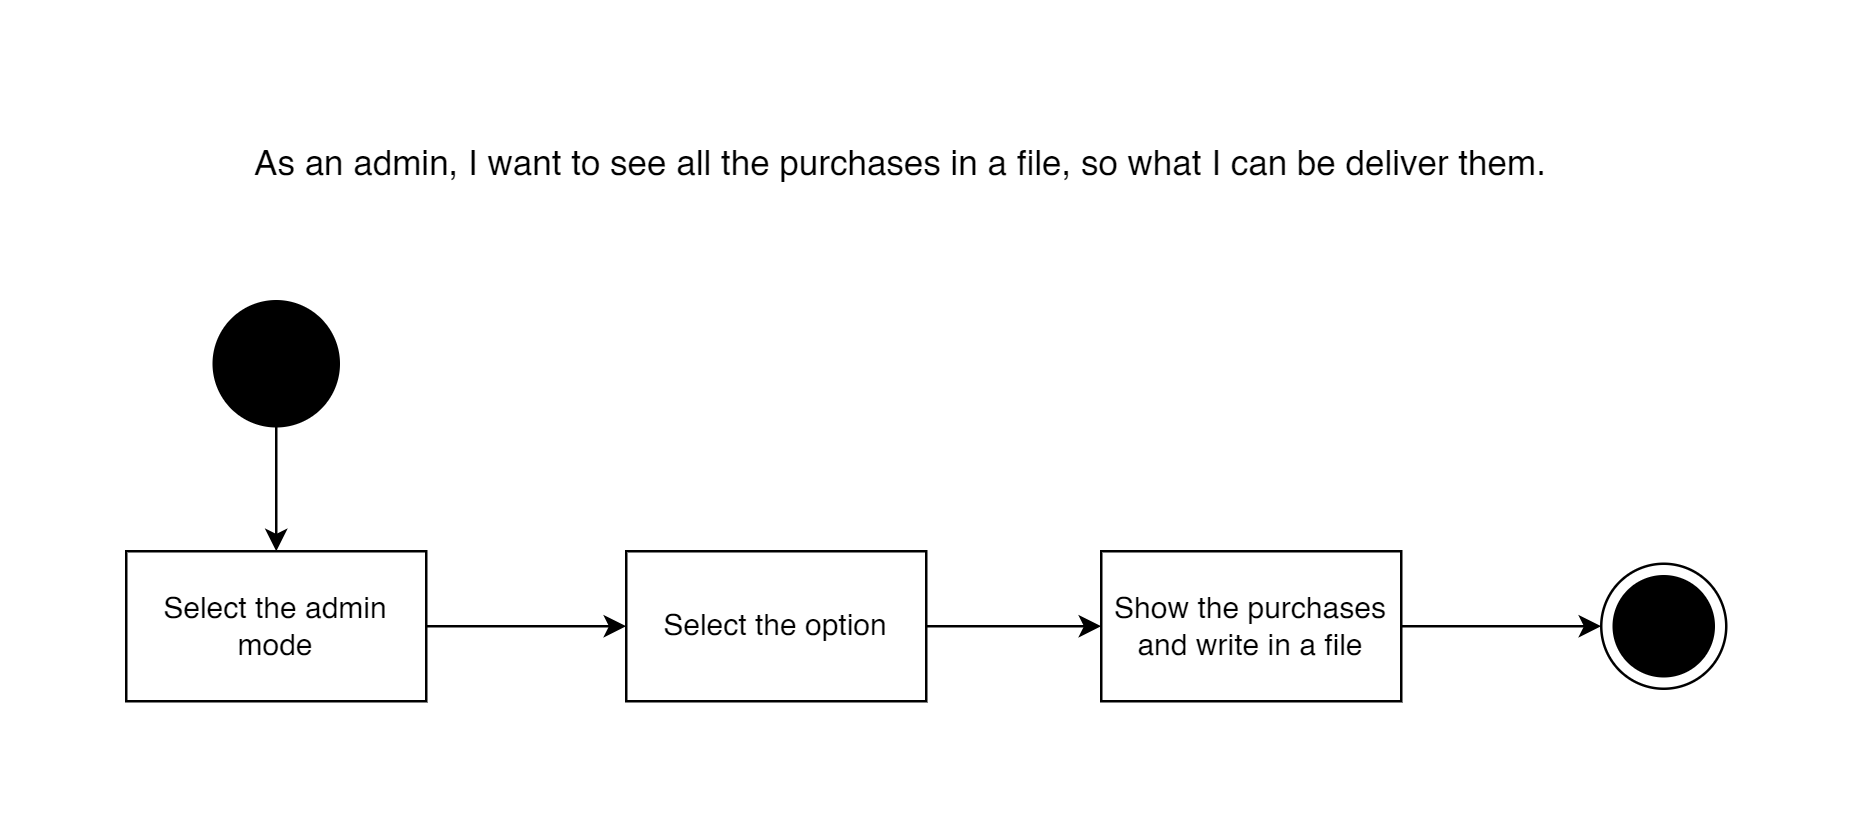

The diagram above was exported from draw.io. Its source (the exported page's mxGraphModel, read from the mxfile embedded in the PNG):
<mxGraphModel dx="1633" dy="796" grid="1" gridSize="10" guides="1" tooltips="1" connect="1" arrows="1" fold="1" page="1" pageScale="1" pageWidth="827" pageHeight="1169" math="0" shadow="0">
  <root>
    <mxCell id="0" />
    <mxCell id="1" parent="0" />
    <mxCell id="MpuGY3aAKqfeKqth1oeX-1" value="&lt;font style=&quot;font-size: 14px;&quot;&gt;As an admin, I want to see all the purchases in a file, so what I can be deliver them.&lt;/font&gt;" style="text;html=1;align=center;verticalAlign=middle;whiteSpace=wrap;rounded=0;" parent="1" vertex="1">
      <mxGeometry x="60" y="100" width="620" height="30" as="geometry" />
    </mxCell>
    <mxCell id="MpuGY3aAKqfeKqth1oeX-4" style="edgeStyle=orthogonalEdgeStyle;rounded=0;orthogonalLoop=1;jettySize=auto;html=1;entryX=0.5;entryY=0;entryDx=0;entryDy=0;" parent="1" source="MpuGY3aAKqfeKqth1oeX-2" target="MpuGY3aAKqfeKqth1oeX-3" edge="1">
      <mxGeometry relative="1" as="geometry" />
    </mxCell>
    <mxCell id="MpuGY3aAKqfeKqth1oeX-2" value="" style="ellipse;whiteSpace=wrap;html=1;aspect=fixed;fillColor=#000000;" parent="1" vertex="1">
      <mxGeometry x="95" y="170" width="50" height="50" as="geometry" />
    </mxCell>
    <mxCell id="MpuGY3aAKqfeKqth1oeX-7" value="" style="edgeStyle=orthogonalEdgeStyle;rounded=0;orthogonalLoop=1;jettySize=auto;html=1;" parent="1" source="MpuGY3aAKqfeKqth1oeX-3" target="MpuGY3aAKqfeKqth1oeX-6" edge="1">
      <mxGeometry relative="1" as="geometry" />
    </mxCell>
    <mxCell id="MpuGY3aAKqfeKqth1oeX-3" value="Select the admin mode" style="rounded=0;whiteSpace=wrap;html=1;" parent="1" vertex="1">
      <mxGeometry x="60" y="270" width="120" height="60" as="geometry" />
    </mxCell>
    <mxCell id="MpuGY3aAKqfeKqth1oeX-9" value="" style="edgeStyle=orthogonalEdgeStyle;rounded=0;orthogonalLoop=1;jettySize=auto;html=1;" parent="1" source="MpuGY3aAKqfeKqth1oeX-6" edge="1">
      <mxGeometry relative="1" as="geometry">
        <mxPoint x="450" y="300" as="targetPoint" />
      </mxGeometry>
    </mxCell>
    <mxCell id="MpuGY3aAKqfeKqth1oeX-6" value="Select the option" style="whiteSpace=wrap;html=1;rounded=0;" parent="1" vertex="1">
      <mxGeometry x="260" y="270" width="120" height="60" as="geometry" />
    </mxCell>
    <mxCell id="MpuGY3aAKqfeKqth1oeX-10" value="" style="ellipse;whiteSpace=wrap;html=1;rounded=0;" parent="1" vertex="1">
      <mxGeometry x="650" y="275" width="50" height="50" as="geometry" />
    </mxCell>
    <mxCell id="MpuGY3aAKqfeKqth1oeX-12" value="" style="ellipse;whiteSpace=wrap;html=1;aspect=fixed;fillColor=#000000;" parent="1" vertex="1">
      <mxGeometry x="655" y="280" width="40" height="40" as="geometry" />
    </mxCell>
    <mxCell id="yT26RS92DwFetj5Ewsgo-10" style="edgeStyle=orthogonalEdgeStyle;rounded=0;orthogonalLoop=1;jettySize=auto;html=1;entryX=0;entryY=0.5;entryDx=0;entryDy=0;" edge="1" parent="1" source="yT26RS92DwFetj5Ewsgo-7" target="MpuGY3aAKqfeKqth1oeX-10">
      <mxGeometry relative="1" as="geometry" />
    </mxCell>
    <mxCell id="yT26RS92DwFetj5Ewsgo-7" value="Show the purchases and write in a file" style="whiteSpace=wrap;html=1;" vertex="1" parent="1">
      <mxGeometry x="450" y="270" width="120" height="60" as="geometry" />
    </mxCell>
  </root>
</mxGraphModel>